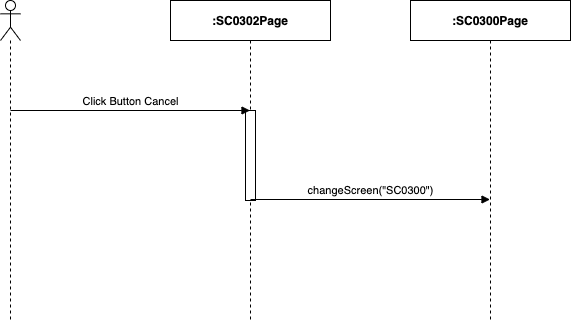

The diagram above was exported from draw.io. Its source (the exported page's mxGraphModel, read from the mxfile embedded in the PNG):
<mxGraphModel dx="1346" dy="748" grid="1" gridSize="10" guides="1" tooltips="1" connect="1" arrows="1" fold="1" page="1" pageScale="1" pageWidth="850" pageHeight="1100" math="0" shadow="0">
  <root>
    <mxCell id="fLJtPV93kK6mRtJFKO3w-0" />
    <mxCell id="fLJtPV93kK6mRtJFKO3w-1" parent="fLJtPV93kK6mRtJFKO3w-0" />
    <mxCell id="fLJtPV93kK6mRtJFKO3w-2" value="" style="shape=umlLifeline;participant=umlActor;perimeter=lifelinePerimeter;whiteSpace=wrap;html=1;container=1;collapsible=0;recursiveResize=0;verticalAlign=top;spacingTop=36;outlineConnect=0;" parent="fLJtPV93kK6mRtJFKO3w-1" vertex="1">
      <mxGeometry x="310" y="80" width="20" height="320" as="geometry" />
    </mxCell>
    <mxCell id="fLJtPV93kK6mRtJFKO3w-3" value="&lt;b&gt;:SC0302Page&lt;/b&gt;" style="shape=umlLifeline;perimeter=lifelinePerimeter;whiteSpace=wrap;html=1;container=1;collapsible=0;recursiveResize=0;outlineConnect=0;" parent="fLJtPV93kK6mRtJFKO3w-1" vertex="1">
      <mxGeometry x="480" y="80" width="160" height="320" as="geometry" />
    </mxCell>
    <mxCell id="fLJtPV93kK6mRtJFKO3w-4" value="" style="html=1;points=[];perimeter=orthogonalPerimeter;" parent="fLJtPV93kK6mRtJFKO3w-3" vertex="1">
      <mxGeometry x="75" y="110" width="10" height="90" as="geometry" />
    </mxCell>
    <mxCell id="fLJtPV93kK6mRtJFKO3w-5" value="&lt;b&gt;:SC0300Page&lt;/b&gt;" style="shape=umlLifeline;perimeter=lifelinePerimeter;whiteSpace=wrap;html=1;container=1;collapsible=0;recursiveResize=0;outlineConnect=0;" parent="fLJtPV93kK6mRtJFKO3w-1" vertex="1">
      <mxGeometry x="720" y="80" width="160" height="320" as="geometry" />
    </mxCell>
    <mxCell id="fLJtPV93kK6mRtJFKO3w-6" value="Click Button Cancel" style="html=1;verticalAlign=bottom;endArrow=block;" parent="fLJtPV93kK6mRtJFKO3w-1" target="fLJtPV93kK6mRtJFKO3w-3" edge="1">
      <mxGeometry width="80" relative="1" as="geometry">
        <mxPoint x="320" y="190" as="sourcePoint" />
        <mxPoint x="400" y="190" as="targetPoint" />
      </mxGeometry>
    </mxCell>
    <mxCell id="fLJtPV93kK6mRtJFKO3w-7" value="changeScreen(&quot;SC0300&quot;)" style="html=1;verticalAlign=bottom;endArrow=block;" parent="fLJtPV93kK6mRtJFKO3w-1" edge="1">
      <mxGeometry width="80" relative="1" as="geometry">
        <mxPoint x="560" y="279" as="sourcePoint" />
        <mxPoint x="799.5" y="279" as="targetPoint" />
      </mxGeometry>
    </mxCell>
  </root>
</mxGraphModel>